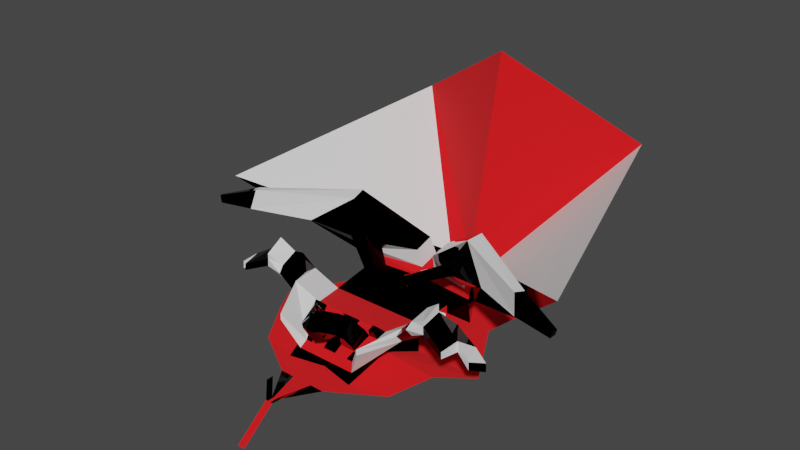 # Source: Building2.blend  (saved by Blender 4.5.90; exported with 4.5.12 LTS)
import bpy
from mathutils import Matrix  # noqa: F401  (used for matrix-valued properties, if any)

bpy.ops.wm.read_factory_settings(use_empty=True)
scene = bpy.context.scene
scene.name = 'Scene'

# ---- collections
col_collection = bpy.data.collections.new('Collection'); scene.collection.children.link(col_collection)

# ---- materials (node trees are filled in below, after node groups)
mat_material_001 = bpy.data.materials.new('Material.001')
mat_material_002 = bpy.data.materials.new('Material.002')
mat_material_003 = bpy.data.materials.new('Material.003')

# ---- material node trees
mat_material_001.use_nodes = True; mat_material_001.node_tree.nodes.clear()
_N = mat_material_001.node_tree.nodes; _L = mat_material_001.node_tree.links
n0 = _N.new('ShaderNodeBsdfPrincipled'); n0.name = 'Principled BSDF'; n0.location = (-200, 100)
n0.inputs[0].default_value = (0.8002, 0.0, 0.003457, 1.0)
n0.inputs[2].default_value = 1.0
n1 = _N.new('ShaderNodeOutputMaterial'); n1.name = 'Material Output'; n1.location = (200, 100)
_L.new(n0.outputs[0], n1.inputs[0])
n1.is_active_output = True
mat_material_002.use_nodes = True; mat_material_002.node_tree.nodes.clear()
_N = mat_material_002.node_tree.nodes; _L = mat_material_002.node_tree.links
n0 = _N.new('ShaderNodeBsdfPrincipled'); n0.name = 'Principled BSDF'; n0.location = (-200, 100)
n0.inputs[2].default_value = 1.0
n1 = _N.new('ShaderNodeOutputMaterial'); n1.name = 'Material Output'; n1.location = (200, 100)
_L.new(n0.outputs[0], n1.inputs[0])
n1.is_active_output = True
mat_material_003.use_nodes = True; mat_material_003.node_tree.nodes.clear()
_N = mat_material_003.node_tree.nodes; _L = mat_material_003.node_tree.links
n0 = _N.new('ShaderNodeBsdfPrincipled'); n0.name = 'Principled BSDF'; n0.location = (-200, 100)
n0.inputs[0].default_value = (0.0, 0.0, 0.0, 1.0)
n0.inputs[1].default_value = 1.0
n0.inputs[2].default_value = 0.0
n1 = _N.new('ShaderNodeOutputMaterial'); n1.name = 'Material Output'; n1.location = (200, 100)
_L.new(n0.outputs[0], n1.inputs[0])
n1.is_active_output = True

# ---- world
world_world = bpy.data.worlds.new('World'); scene.world = world_world
world_world.use_nodes = True; world_world.node_tree.nodes.clear()
_N = world_world.node_tree.nodes; _L = world_world.node_tree.links
n0 = _N.new('ShaderNodeOutputWorld'); n0.name = 'World Output'; n0.location = (300, 300)
n1 = _N.new('ShaderNodeBackground'); n1.name = 'Background'; n1.location = (10, 300)
n1.inputs[0].default_value = (0.05088, 0.05088, 0.05088, 1.0)
_L.new(n1.outputs[0], n0.inputs[0])
n0.is_active_output = True
world_world.color = (0.05088, 0.05088, 0.05088)
world_world.use_sun_shadow = False
world_world.sun_shadow_jitter_overblur = 0.0

# ---- meshes
me_plane = bpy.data.meshes.new('Plane')
me_plane.from_pydata([(5.0, -5.0, 0.0), (5.0, 5.0, 0.0), (5.0, -52.0, -37.0), (0.0, -5.0, 0.0), (0.0, 5.0, 0.0), (0.0, -52.0, -37.0), (21.81, 13.16, 11.13), (21.81, 23.16, 11.13), (33.66, 49.36, 0.0), (0.0, 49.36, 0.0), (99.85, 90.61, -0.07283), (0.0, 88.86, 0.0), (158.7, 187.2, -0.02948), (0.0, 187.2, 0.0), (115.5, 328.8, 3.815e-06), (0.0, 328.8, 3.815e-06), (41.17, 438.4, 3.815e-06), (0.0, 438.4, 310.3), (2.12, -5.0, 0.0), (2.12, -52.0, -37.0), (2.12, 5.0, 0.0), (14.27, 49.36, 0.0), (49.01, 78.13, 0.0), (67.29, 187.2, 0.0), (48.97, 328.8, 3.815e-06), (174.6, 515.3, 200.5), (37.97, 97.24, 18.44), (0.0, 97.24, 18.44), (67.29, 187.2, 40.44), (0.0, 187.2, 40.44), (0.0, 281.0, 2.527e-06), (106.7, 281.0, 2.527e-06), (76.97, 280.9, 2.527e-06), (49.74, 310.5, 58.12), (0.0, 328.8, 52.53), (71.33, 273.9, 51.66), (0.0, 281.0, 39.41), (42.35, 90.61, 8.275), (0.0, 187.2, 20.22), (67.29, 187.2, 20.22), (0.0, 90.61, 8.275), (67.29, 243.2, 40.44), (0.0, 243.2, 40.44), (0.0, 243.2, 20.22), (67.29, 243.2, 20.22), (61.73, 78.4, 46.95), (61.73, 78.4, 55.23), (99.03, 179.2, 62.22), (99.74, 178.9, 36.84), (126.1, 140.2, 12.46), (54.82, 138.9, 18.71), (0.0, 138.9, 47.21), (54.82, 138.9, 47.21), (54.82, 138.9, 32.96), (86.56, 130.9, 68.8), (86.72, 130.8, 51.43), (36.73, 97.6, 22.66), (36.59, 122.2, 50.87), (11.73, 123.1, 46.26), (7.435, 105.8, 28.28), (0.0, 105.8, 28.28), (9.491, 97.24, 18.44), (0.0, 107.7, 25.63), (50.6, 128.5, 40.02), (13.7, 138.9, 47.21), (28.47, 97.24, 18.44), (0.0, 128.5, 40.02), (42.18, 107.7, 25.63), (41.11, 138.9, 47.21), (0.0, 95.34, 21.09), (6.382, 95.34, 21.09), (11.87, 103.7, 29.86), (32.59, 102.9, 33.71), (31.63, 107.7, 25.63), (10.54, 107.7, 25.63), (12.65, 128.5, 40.02), (37.95, 128.5, 40.02), (31.29, 97.6, 22.66), (39.14, 103.6, 26.79), (33.1, 103.6, 26.79), (3.365, 129.2, 53.53), (0.0, 129.2, 55.26), (0.0, 127.5, 53.65), (2.081, 127.4, 52.05), (49.03, 123.3, 51.37), (51.76, 130.1, 56.03), (42.87, 130.1, 56.03), (40.83, 123.3, 51.37), (29.27, 106.9, 70.68), (7.424, 110.6, 58.45), (30.75, 90.91, 50.13), (12.55, 93.98, 39.94), (20.1, 95.85, 79.5), (2.155, 102.2, 62.82), (26.33, 82.31, 58.09), (11.37, 87.58, 44.19), (11.12, 86.05, 83.63), (0.0, 94.02, 65.54), (20.35, 73.95, 62.44), (7.848, 80.69, 46.85), (0.0, 76.75, 84.21), (0.0, 87.64, 67.05), (14.12, 67.2, 65.29), (7.475, 77.11, 47.9), (0.0, 72.5, 82.87), (0.0, 59.84, 66.99), (7.813, 62.96, 63.95), (0.0, 68.1, 48.85), (0.0, 74.59, 46.4), (91.5, 155.6, 69.97), (0.0, 78.83, 47.74), (0.0, 89.37, 66.88), (0.0, 69.89, 86.0), (99.29, 179.0, 49.84), (92.17, 155.3, 46.32), (84.76, 122.9, 60.73), (138.7, 170.0, 77.15), (107.5, 152.5, 95.27), (116.8, 175.3, 80.38), (117.5, 175.0, 65.82), (118.8, 174.5, 47.41), (109.0, 151.8, 68.6), (104.8, 126.9, 68.26), (102.5, 119.1, 79.23), (104.3, 127.0, 87.18), (107.9, 152.3, 84.55), (140.5, 169.3, 57.01), (129.5, 147.1, 83.75), (125.9, 121.9, 80.39), (125.3, 122.1, 90.93), (125.3, 122.1, 98.21), (127.3, 148.0, 110.4), (127.9, 147.8, 99.53), (171.7, 160.9, 63.56), (172.9, 160.4, 48.14), (163.6, 137.5, 65.34), (159.1, 112.7, 66.39), (158.7, 112.8, 75.69), (162.6, 137.9, 79.28), (191.0, 155.4, 52.56), (191.5, 155.2, 40.63), (183.8, 131.6, 52.12), (183.3, 131.9, 62.84), (51.53, 323.2, 53.26), (79.71, 272.0, 40.5), (9.948, 319.2, 56.63), (9.911, 289.6, 48.47), (14.15, 311.7, 83.08), (12.79, 282.5, 75.88), (58.18, 295.7, 76.11), (76.85, 260.3, 66.05), (96.85, 271.3, 141.8), (91.96, 248.7, 138.9), (131.2, 242.5, 117.7), (138.8, 214.9, 104.9), (212.1, 194.7, 138.1), (206.5, 182.2, 140.1), (214.7, 190.0, 120.7), (211.9, 176.0, 113.4), (267.3, 177.3, 118.3), (266.0, 171.1, 119.1), (265.6, 176.7, 111.4), (263.4, 170.2, 108.7), (20.07, 207.0, 80.07), (9.697, 218.7, 71.81), (26.91, 215.8, 70.52), (35.03, 202.6, 75.62), (69.76, 241.1, 103.0), (47.95, 251.0, 85.69), (66.3, 244.9, 82.98), (83.37, 231.8, 93.69), (0.0, 383.6, 24.63), (256.3, 191.8, 143.1), (33.22, 383.6, 24.63)], [], [(18, 0, 1, 20), (18, 3, 5, 19), (1, 0, 6, 7), (20, 1, 8, 21), (21, 8, 10, 22), (50, 49, 12, 23), (32, 31, 14, 24), (173, 172, 16, 25), (171, 173, 25, 17), (32, 24, 143, 144), (39, 38, 43, 44), (9, 21, 22, 11), (4, 20, 21, 9), (0, 18, 19, 2), (3, 18, 20, 4), (51, 64, 68, 52, 28, 29), (40, 37, 26, 65, 61, 27), (52, 63, 67, 26, 46, 54), (13, 23, 32, 30), (23, 12, 31, 32), (33, 145, 147, 149), (24, 15, 34, 143), (30, 32, 144, 36), (50, 23, 39, 53), (11, 22, 37, 40), (23, 13, 38, 39), (44, 43, 42, 41), (164, 165, 41, 42), (28, 39, 44, 41), (54, 115, 123, 124), (53, 39, 48, 114, 55), (26, 37, 45, 46), (39, 28, 47, 113, 48), (37, 53, 55, 45), (45, 55, 115, 54, 46), (22, 50, 53, 37), (28, 52, 54, 109, 47), (63, 52, 85, 84), (22, 10, 49, 50), (77, 56, 78, 79), (74, 62, 60, 59), (57, 58, 89, 88), (76, 75, 58, 57), (74, 75, 66, 62), (26, 67, 78, 56), (75, 74, 71, 58), (61, 74, 59, 70), (69, 70, 59, 60), (66, 75, 83, 82), (73, 76, 57, 72), (27, 61, 70, 69), (67, 63, 76, 73), (61, 65, 73, 74), (74, 73, 72, 71), (75, 76, 68, 64), (65, 26, 56, 77), (67, 73, 79, 78), (73, 65, 77, 79), (82, 83, 80, 81), (75, 64, 80, 83), (64, 51, 81, 80), (87, 84, 85, 86), (68, 76, 87, 86), (52, 68, 86, 85), (76, 63, 84, 87), (91, 90, 94, 95), (72, 57, 88, 90), (58, 71, 91, 89), (71, 72, 90, 91), (93, 95, 99, 97), (88, 89, 93, 92), (89, 91, 95, 93), (90, 88, 92, 94), (99, 98, 102, 103), (94, 92, 96, 98), (95, 94, 98, 99), (92, 93, 97, 96), (103, 102, 106, 107), (96, 97, 101, 100), (97, 99, 103, 101), (98, 96, 100, 102), (109, 54, 124, 117), (107, 106, 105), (106, 104, 112, 105), (102, 100, 104, 106), (48, 113, 119, 120), (101, 103, 110, 111), (103, 107, 108, 110), (125, 119, 118, 117), (113, 47, 118, 119), (120, 119, 116, 126), (124, 123, 129, 130), (117, 124, 130, 131), (114, 48, 120, 121), (55, 114, 121, 122), (115, 55, 122, 123), (47, 109, 117, 118), (129, 132, 131, 130), (116, 132, 138, 133), (126, 116, 133, 134), (125, 117, 131, 132), (123, 122, 128, 129), (122, 121, 127, 128), (119, 125, 132, 116), (121, 120, 126, 127), (136, 135, 138, 137), (133, 138, 142, 139), (127, 126, 134, 135), (128, 127, 135, 136), (132, 129, 137, 138), (129, 128, 136, 137), (141, 140, 139, 142), (138, 135, 141, 142), (134, 133, 139, 140), (135, 134, 140, 141), (145, 33, 143, 34), (33, 35, 144, 143), (146, 145, 34, 36), (35, 146, 36, 144), (147, 148, 152, 151), (145, 146, 148, 147), (146, 35, 150, 148), (35, 33, 149, 150), (152, 154, 158, 156), (163, 164, 42, 29), (149, 147, 151, 153), (150, 149, 153, 154), (158, 157, 161, 162), (153, 151, 155, 157), (154, 153, 157, 158), (151, 152, 156, 155), (160, 162, 161, 159), (155, 156, 160, 159), (156, 158, 162, 160), (157, 155, 159, 161), (165, 166, 28, 41), (166, 163, 29, 28), (170, 167, 163, 166), (169, 170, 166, 165), (167, 168, 164, 163), (168, 169, 165, 164), (148, 150, 169, 168), (152, 148, 168, 167), (150, 154, 170, 169), (154, 152, 167, 170), (15, 24, 173, 171), (24, 14, 172, 173)])
me_plane.polygons.foreach_set('material_index', [2, 0, 2, 2, 0, 0, 0, 1, 0, 2, 0, 0, 0, 0, 0, 0, 0, 1, 0, 0, 1, 2, 2, 2, 2, 2, 0, 2, 0, 2, 1, 1, 1, 1, 1, 2, 1, 2, 0, 2, 2, 2, 2, 0, 2, 2, 2, 2, 2, 2, 2, 0, 0, 2, 0, 2, 2, 2, 2, 2, 2, 2, 2, 2, 2, 2, 2, 2, 2, 2, 2, 2, 2, 2, 2, 2, 2, 2, 2, 2, 2, 2, 2, 2, 2, 2, 2, 2, 1, 2, 1, 1, 1, 2, 2, 2, 2, 1, 2, 2, 1, 1, 1, 1, 1, 1, 1, 2, 2, 2, 2, 2, 1, 2, 1, 0, 0, 0, 0, 2, 1, 1, 1, 1, 2, 2, 2, 2, 1, 1, 1, 2, 2, 2, 2, 2, 2, 2, 2, 2, 2, 2, 2, 2, 2, 0, 2])
_uv = me_plane.uv_layers.new(name='UVMap')
_uv.uv.foreach_set('vector', [0.712, 0.0, 1.0, 0.0, 1.0, 1.0, 0.712, 1.0, 0.712, 0.0, 0.5, 0.0, 0.5, 0.0, 0.712, 0.0, 1.0, 1.0, 1.0, 0.0, 1.0, 0.0, 1.0, 1.0, 0.712, 1.0, 1.0, 1.0, 1.0, 1.0, 0.712, 1.0, 0.712, 1.0, 1.0, 1.0, 1.0, 1.0, 0.712, 1.0, 0.712, 1.0, 1.0, 1.0, 1.0, 1.0, 0.712, 1.0, 0.712, 1.0, 1.0, 1.0, 1.0, 1.0, 0.712, 1.0, 0.712, 1.0, 1.0, 1.0, 1.0, 1.0, 0.712, 1.0, 0.5, 1.0, 0.712, 1.0, 0.712, 1.0, 0.5, 1.0, 0.712, 1.0, 0.712, 1.0, 0.712, 1.0, 0.712, 1.0, 0.712, 1.0, 0.5, 1.0, 0.5, 1.0, 0.712, 1.0, 0.5, 1.0, 0.712, 1.0, 0.712, 1.0, 0.5, 1.0, 0.5, 1.0, 0.712, 1.0, 0.712, 1.0, 0.5, 1.0, 1.0, 0.0, 0.712, 0.0, 0.712, 0.0, 1.0, 0.0, 0.5, 0.0, 0.712, 0.0, 0.712, 1.0, 0.5, 1.0, 0.5, 1.0, 0.553, 1.0, 0.659, 1.0, 0.712, 1.0, 0.712, 1.0, 0.5, 1.0, 0.5, 1.0, 0.712, 1.0, 0.712, 1.0, 0.659, 1.0, 0.553, 1.0, 0.5, 1.0, 0.712, 1.0, 0.712, 1.0, 0.712, 1.0, 0.712, 1.0, 0.712, 1.0, 0.712, 1.0, 0.5, 1.0, 0.712, 1.0, 0.712, 1.0, 0.5, 1.0, 0.712, 1.0, 1.0, 1.0, 1.0, 1.0, 0.712, 1.0, 0.6737, 1.0, 0.5361, 1.0, 0.5361, 1.0, 0.6737, 1.0, 0.712, 1.0, 0.5, 1.0, 0.5, 1.0, 0.712, 1.0, 0.5, 1.0, 0.712, 1.0, 0.712, 1.0, 0.5, 1.0, 0.712, 1.0, 0.712, 1.0, 0.712, 1.0, 0.712, 1.0, 0.5, 1.0, 0.712, 1.0, 0.712, 1.0, 0.5, 1.0, 0.712, 1.0, 0.5, 1.0, 0.5, 1.0, 0.712, 1.0, 0.712, 1.0, 0.5, 1.0, 0.5, 1.0, 0.712, 1.0, 0.5147, 1.0, 0.6963, 1.0, 0.712, 1.0, 0.5, 1.0, 0.712, 1.0, 0.712, 1.0, 0.712, 1.0, 0.712, 1.0, 0.712, 1.0, 0.712, 1.0, 0.712, 1.0, 0.712, 1.0, 0.712, 1.0, 0.712, 1.0, 0.712, 1.0, 0.712, 1.0, 0.712, 1.0, 0.712, 1.0, 0.712, 1.0, 0.712, 1.0, 0.712, 1.0, 0.712, 1.0, 0.712, 1.0, 0.712, 1.0, 0.712, 1.0, 0.712, 1.0, 0.712, 1.0, 0.712, 1.0, 0.712, 1.0, 0.712, 1.0, 0.712, 1.0, 0.712, 1.0, 0.712, 1.0, 0.712, 1.0, 0.712, 1.0, 0.712, 1.0, 0.712, 1.0, 0.712, 1.0, 0.712, 1.0, 0.712, 1.0, 0.712, 1.0, 0.712, 1.0, 0.712, 1.0, 0.712, 1.0, 0.712, 1.0, 0.712, 1.0, 0.712, 1.0, 0.712, 1.0, 0.712, 1.0, 1.0, 1.0, 1.0, 1.0, 0.712, 1.0, 0.659, 1.0, 0.712, 1.0, 0.712, 1.0, 0.659, 1.0, 0.553, 1.0, 0.5, 1.0, 0.5, 1.0, 0.553, 1.0, 0.659, 1.0, 0.553, 1.0, 0.553, 1.0, 0.659, 1.0, 0.659, 1.0, 0.553, 1.0, 0.553, 1.0, 0.659, 1.0, 0.553, 1.0, 0.553, 1.0, 0.5, 1.0, 0.5, 1.0, 0.712, 1.0, 0.712, 1.0, 0.712, 1.0, 0.712, 1.0, 0.553, 1.0, 0.553, 1.0, 0.553, 1.0, 0.553, 1.0, 0.553, 1.0, 0.553, 1.0, 0.553, 1.0, 0.553, 1.0, 0.5, 1.0, 0.553, 1.0, 0.553, 1.0, 0.5, 1.0, 0.5, 1.0, 0.553, 1.0, 0.553, 1.0, 0.5, 1.0, 0.659, 1.0, 0.659, 1.0, 0.659, 1.0, 0.659, 1.0, 0.5, 1.0, 0.553, 1.0, 0.553, 1.0, 0.5, 1.0, 0.712, 1.0, 0.712, 1.0, 0.659, 1.0, 0.659, 1.0, 0.553, 1.0, 0.659, 1.0, 0.659, 1.0, 0.553, 1.0, 0.553, 1.0, 0.659, 1.0, 0.659, 1.0, 0.553, 1.0, 0.553, 1.0, 0.659, 1.0, 0.659, 1.0, 0.553, 1.0, 0.659, 1.0, 0.712, 1.0, 0.712, 1.0, 0.659, 1.0, 0.712, 1.0, 0.659, 1.0, 0.659, 1.0, 0.712, 1.0, 0.659, 1.0, 0.659, 1.0, 0.659, 1.0, 0.659, 1.0, 0.5, 1.0, 0.553, 1.0, 0.553, 1.0, 0.5, 1.0, 0.553, 1.0, 0.553, 1.0, 0.553, 1.0, 0.553, 1.0, 0.553, 1.0, 0.5, 1.0, 0.5, 1.0, 0.553, 1.0, 0.659, 1.0, 0.712, 1.0, 0.712, 1.0, 0.659, 1.0, 0.659, 1.0, 0.659, 1.0, 0.659, 1.0, 0.659, 1.0, 0.712, 1.0, 0.659, 1.0, 0.659, 1.0, 0.712, 1.0, 0.659, 1.0, 0.712, 1.0, 0.712, 1.0, 0.659, 1.0, 0.553, 1.0, 0.659, 1.0, 0.659, 1.0, 0.553, 1.0, 0.659, 1.0, 0.659, 1.0, 0.659, 1.0, 0.659, 1.0, 0.553, 1.0, 0.553, 1.0, 0.553, 1.0, 0.553, 1.0, 0.553, 1.0, 0.659, 1.0, 0.659, 1.0, 0.553, 1.0, 0.553, 1.0, 0.553, 1.0, 0.553, 1.0, 0.553, 1.0, 0.659, 1.0, 0.553, 1.0, 0.553, 1.0, 0.659, 1.0, 0.553, 1.0, 0.553, 1.0, 0.553, 1.0, 0.553, 1.0, 0.659, 1.0, 0.659, 1.0, 0.659, 1.0, 0.659, 1.0, 0.553, 1.0, 0.659, 1.0, 0.659, 1.0, 0.553, 1.0, 0.659, 1.0, 0.659, 1.0, 0.659, 1.0, 0.659, 1.0, 0.553, 1.0, 0.659, 1.0, 0.659, 1.0, 0.553, 1.0, 0.659, 1.0, 0.553, 1.0, 0.553, 1.0, 0.659, 1.0, 0.553, 1.0, 0.659, 1.0, 0.659, 1.0, 0.553, 1.0, 0.659, 1.0, 0.553, 1.0, 0.553, 1.0, 0.659, 1.0, 0.553, 1.0, 0.553, 1.0, 0.553, 1.0, 0.553, 1.0, 0.659, 1.0, 0.659, 1.0, 0.659, 1.0, 0.659, 1.0, 0.712, 1.0, 0.712, 1.0, 0.712, 1.0, 0.712, 1.0, 0.553, 1.0, 0.659, 1.0, 0.659, 1.0, 0.659, 1.0, 0.659, 1.0, 0.659, 1.0, 0.659, 1.0, 0.659, 1.0, 0.659, 1.0, 0.659, 1.0, 0.659, 1.0, 0.712, 1.0, 0.712, 1.0, 0.712, 1.0, 0.712, 1.0, 0.553, 1.0, 0.553, 1.0, 0.553, 1.0, 0.553, 1.0, 0.553, 1.0, 0.553, 1.0, 0.553, 1.0, 0.553, 1.0, 0.712, 1.0, 0.712, 1.0, 0.712, 1.0, 0.712, 1.0, 0.712, 1.0, 0.712, 1.0, 0.712, 1.0, 0.712, 1.0, 0.712, 1.0, 0.712, 1.0, 0.712, 1.0, 0.712, 1.0, 0.712, 1.0, 0.712, 1.0, 0.712, 1.0, 0.712, 1.0, 0.712, 1.0, 0.712, 1.0, 0.712, 1.0, 0.712, 1.0, 0.712, 1.0, 0.712, 1.0, 0.712, 1.0, 0.712, 1.0, 0.712, 1.0, 0.712, 1.0, 0.712, 1.0, 0.712, 1.0, 0.712, 1.0, 0.712, 1.0, 0.712, 1.0, 0.712, 1.0, 0.712, 1.0, 0.712, 1.0, 0.712, 1.0, 0.712, 1.0, 0.712, 1.0, 0.712, 1.0, 0.712, 1.0, 0.712, 1.0, 0.712, 1.0, 0.712, 1.0, 0.712, 1.0, 0.712, 1.0, 0.712, 1.0, 0.712, 1.0, 0.712, 1.0, 0.712, 1.0, 0.712, 1.0, 0.712, 1.0, 0.712, 1.0, 0.712, 1.0, 0.712, 1.0, 0.712, 1.0, 0.712, 1.0, 0.712, 1.0, 0.712, 1.0, 0.712, 1.0, 0.712, 1.0, 0.712, 1.0, 0.712, 1.0, 0.712, 1.0, 0.712, 1.0, 0.712, 1.0, 0.712, 1.0, 0.712, 1.0, 0.712, 1.0, 0.712, 1.0, 0.712, 1.0, 0.712, 1.0, 0.712, 1.0, 0.712, 1.0, 0.712, 1.0, 0.712, 1.0, 0.712, 1.0, 0.712, 1.0, 0.712, 1.0, 0.712, 1.0, 0.712, 1.0, 0.712, 1.0, 0.712, 1.0, 0.712, 1.0, 0.712, 1.0, 0.712, 1.0, 0.712, 1.0, 0.712, 1.0, 0.712, 1.0, 0.712, 1.0, 0.712, 1.0, 0.712, 1.0, 0.712, 1.0, 0.712, 1.0, 0.712, 1.0, 0.712, 1.0, 0.712, 1.0, 0.712, 1.0, 0.712, 1.0, 0.712, 1.0, 0.712, 1.0, 0.712, 1.0, 0.712, 1.0, 0.712, 1.0, 0.712, 1.0, 0.712, 1.0, 0.712, 1.0, 0.712, 1.0, 0.712, 1.0, 0.712, 1.0, 0.5361, 1.0, 0.6737, 1.0, 0.712, 1.0, 0.5, 1.0, 0.6737, 1.0, 0.6806, 1.0, 0.712, 1.0, 0.712, 1.0, 0.5293, 1.0, 0.5361, 1.0, 0.5, 1.0, 0.5, 1.0, 0.6806, 1.0, 0.5293, 1.0, 0.5, 1.0, 0.712, 1.0, 0.5361, 1.0, 0.5293, 1.0, 0.5293, 1.0, 0.5361, 1.0, 0.5361, 1.0, 0.5293, 1.0, 0.5293, 1.0, 0.5361, 1.0, 0.5293, 1.0, 0.6806, 1.0, 0.6806, 1.0, 0.5293, 1.0, 0.6806, 1.0, 0.6737, 1.0, 0.6737, 1.0, 0.6806, 1.0, 0.5293, 1.0, 0.6806, 1.0, 0.6806, 1.0, 0.5293, 1.0, 0.5147, 1.0, 0.5147, 1.0, 0.5, 1.0, 0.5, 1.0, 0.6737, 1.0, 0.5361, 1.0, 0.5361, 1.0, 0.6737, 1.0, 0.6806, 1.0, 0.6737, 1.0, 0.6737, 1.0, 0.6806, 1.0, 0.6806, 1.0, 0.6737, 1.0, 0.6737, 1.0, 0.6806, 1.0, 0.6737, 1.0, 0.5361, 1.0, 0.5361, 1.0, 0.6737, 1.0, 0.6806, 1.0, 0.6737, 1.0, 0.6737, 1.0, 0.6806, 1.0, 0.5361, 1.0, 0.5293, 1.0, 0.5293, 1.0, 0.5361, 1.0, 0.5293, 1.0, 0.6806, 1.0, 0.6737, 1.0, 0.5361, 1.0, 0.5361, 1.0, 0.5293, 1.0, 0.5293, 1.0, 0.5361, 1.0, 0.5293, 1.0, 0.6806, 1.0, 0.6806, 1.0, 0.5293, 1.0, 0.6737, 1.0, 0.5361, 1.0, 0.5361, 1.0, 0.6737, 1.0, 0.6963, 1.0, 0.6963, 1.0, 0.712, 1.0, 0.712, 1.0, 0.6963, 1.0, 0.5147, 1.0, 0.5, 1.0, 0.712, 1.0, 0.6843, 1.0, 0.5259, 1.0, 0.5147, 1.0, 0.6963, 1.0, 0.6843, 1.0, 0.6843, 1.0, 0.6963, 1.0, 0.6963, 1.0, 0.5259, 1.0, 0.5259, 1.0, 0.5147, 1.0, 0.5147, 1.0, 0.5259, 1.0, 0.6843, 1.0, 0.6963, 1.0, 0.5147, 1.0, 0.5293, 1.0, 0.6806, 1.0, 0.6843, 1.0, 0.5259, 1.0, 0.5293, 1.0, 0.5293, 1.0, 0.5259, 1.0, 0.5259, 1.0, 0.6806, 1.0, 0.6806, 1.0, 0.6843, 1.0, 0.6843, 1.0, 0.6806, 1.0, 0.5293, 1.0, 0.5259, 1.0, 0.6843, 1.0, 0.5, 1.0, 0.712, 1.0, 0.712, 1.0, 0.5, 1.0, 0.712, 1.0, 1.0, 1.0, 1.0, 1.0, 0.712, 1.0])
me_plane.materials.append(mat_material_001)
me_plane.materials.append(mat_material_002)
me_plane.materials.append(mat_material_003)
me_plane.update()

# ---- objects
ob_plane = bpy.data.objects.new('Plane', me_plane)

# ---- transforms, parenting, visibility, modifiers, constraints
ob_plane.location = (0.0, 0.0, 0.0)
_m = ob_plane.modifiers.new('Mirror', 'MIRROR')
_m.use_clip = True

# ---- collection membership
col_collection.objects.link(ob_plane)

# ---- scene / render settings (as saved in the file)
scene.frame_start = 1; scene.frame_end = 250; scene.frame_set(1)
scene.render.engine = 'BLENDER_EEVEE_NEXT'
scene.view_settings.view_transform = 'Filmic'
bpy.context.view_layer.update()

# ---- added for rendering (the .blend has no active camera and no usable light): camera, sun
cam_auto = bpy.data.cameras.new('AutoCamera')
cam_auto.lens = 50.0
cam_auto.sensor_width = 36.0
cam_auto.clip_end = 13856.1
ob_auto_camera = bpy.data.objects.new('AutoCamera', cam_auto)
scene.collection.objects.link(ob_auto_camera)
ob_auto_camera.location = (789.522, -715.773, 768.245)
ob_auto_camera.rotation_euler = (1.09748, -7.21219e-08, 0.694738)
scene.camera = ob_auto_camera
light_auto_sun = bpy.data.lights.new('AutoSun', 'SUN')
light_auto_sun.energy = 3.0
light_auto_sun.angle = 0.0523599
ob_auto_sun = bpy.data.objects.new('AutoSun', light_auto_sun)
scene.collection.objects.link(ob_auto_sun)
ob_auto_sun.rotation_euler = (0.872665, 0.174533, 0.523599)
bpy.context.view_layer.update()
